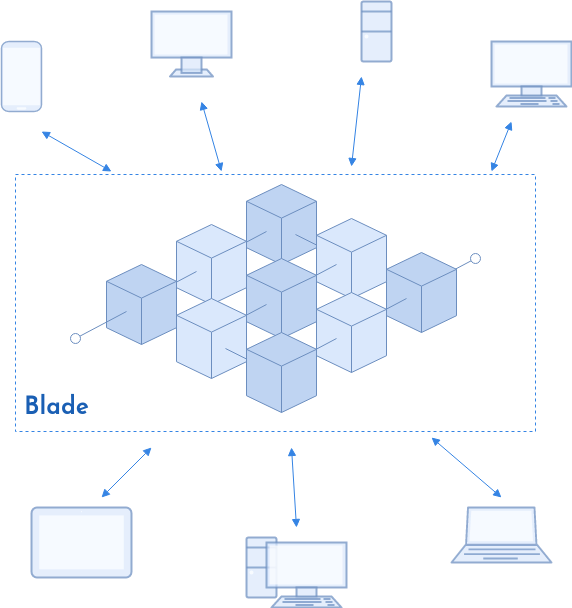

The diagram above was exported from draw.io. Its source (the exported page's mxGraphModel, read from the mxfile embedded in the PNG):
<mxGraphModel dx="2021" dy="790" grid="1" gridSize="10" guides="1" tooltips="1" connect="1" arrows="1" fold="1" page="1" pageScale="1" pageWidth="850" pageHeight="1100" math="0" shadow="0">
  <root>
    <mxCell id="nWgfwD7onEIczUKRbjGR-0" />
    <mxCell id="nWgfwD7onEIczUKRbjGR-1" parent="nWgfwD7onEIczUKRbjGR-0" />
    <mxCell id="nWgfwD7onEIczUKRbjGR-2" value="&lt;font face=&quot;josefin sans&quot; data-font-src=&quot;https://fonts.googleapis.com/css?family=Josefin Sans&quot; color=&quot;#1a5fb4&quot;&gt;Blade&lt;/font&gt;" style="text;strokeColor=#3584e4;fillColor=none;html=1;fontSize=24;fontStyle=1;verticalAlign=bottom;align=left;labelBorderColor=none;dashed=1;spacingTop=7;spacingLeft=7;spacingBottom=7;spacing=2;" vertex="1" parent="nWgfwD7onEIczUKRbjGR-1">
      <mxGeometry x="-136" y="203" width="520" height="257" as="geometry" />
    </mxCell>
    <mxCell id="nWgfwD7onEIczUKRbjGR-3" value="" style="fontColor=default;verticalAlign=middle;verticalLabelPosition=bottom;labelPosition=center;align=center;html=1;outlineConnect=0;fillColor=#dae8fc;strokeColor=#6c8ebf;gradientColor=none;gradientDirection=north;strokeWidth=2;shape=mxgraph.networks.mobile;opacity=70;fontFamily=Helvetica;fontSize=12;" vertex="1" parent="nWgfwD7onEIczUKRbjGR-1">
      <mxGeometry x="-150" y="70" width="40" height="70" as="geometry" />
    </mxCell>
    <mxCell id="nWgfwD7onEIczUKRbjGR-4" value="" style="fontColor=default;verticalAlign=middle;verticalLabelPosition=bottom;labelPosition=center;align=center;html=1;outlineConnect=0;fillColor=#dae8fc;strokeColor=#6c8ebf;gradientColor=none;gradientDirection=north;strokeWidth=2;shape=mxgraph.networks.monitor;opacity=70;fontFamily=Helvetica;fontSize=12;" vertex="1" parent="nWgfwD7onEIczUKRbjGR-1">
      <mxGeometry y="40" width="80" height="65" as="geometry" />
    </mxCell>
    <mxCell id="nWgfwD7onEIczUKRbjGR-5" value="" style="fontColor=default;verticalAlign=middle;verticalLabelPosition=bottom;labelPosition=center;align=center;html=1;outlineConnect=0;fillColor=#dae8fc;strokeColor=#6c8ebf;gradientColor=none;gradientDirection=north;strokeWidth=2;shape=mxgraph.networks.tablet;opacity=70;fontFamily=Helvetica;fontSize=12;" vertex="1" parent="nWgfwD7onEIczUKRbjGR-1">
      <mxGeometry x="-120" y="536" width="100" height="70" as="geometry" />
    </mxCell>
    <mxCell id="nWgfwD7onEIczUKRbjGR-6" value="" style="fontColor=default;verticalAlign=middle;verticalLabelPosition=bottom;labelPosition=center;align=center;html=1;outlineConnect=0;fillColor=#dae8fc;strokeColor=#6c8ebf;gradientColor=none;gradientDirection=north;strokeWidth=2;shape=mxgraph.networks.pc;opacity=70;fontFamily=Helvetica;fontSize=12;" vertex="1" parent="nWgfwD7onEIczUKRbjGR-1">
      <mxGeometry x="95" y="566" width="100" height="70" as="geometry" />
    </mxCell>
    <mxCell id="nWgfwD7onEIczUKRbjGR-7" value="" style="fontColor=default;verticalAlign=middle;verticalLabelPosition=bottom;labelPosition=center;align=center;html=1;outlineConnect=0;fillColor=#dae8fc;strokeColor=#6c8ebf;gradientColor=none;gradientDirection=north;strokeWidth=2;shape=mxgraph.networks.desktop_pc;opacity=70;fontFamily=Helvetica;fontSize=12;" vertex="1" parent="nWgfwD7onEIczUKRbjGR-1">
      <mxGeometry x="210" y="30" width="30" height="60" as="geometry" />
    </mxCell>
    <mxCell id="nWgfwD7onEIczUKRbjGR-8" value="" style="fontColor=default;verticalAlign=middle;verticalLabelPosition=bottom;labelPosition=center;align=center;html=1;outlineConnect=0;fillColor=#dae8fc;strokeColor=#6c8ebf;gradientColor=none;gradientDirection=north;strokeWidth=2;shape=mxgraph.networks.laptop;opacity=70;fontFamily=Helvetica;fontSize=12;" vertex="1" parent="nWgfwD7onEIczUKRbjGR-1">
      <mxGeometry x="300" y="536" width="100" height="55" as="geometry" />
    </mxCell>
    <mxCell id="nWgfwD7onEIczUKRbjGR-9" value="" style="fontColor=default;verticalAlign=middle;verticalLabelPosition=bottom;labelPosition=center;align=center;html=1;outlineConnect=0;fillColor=#dae8fc;strokeColor=#6c8ebf;gradientColor=none;gradientDirection=north;strokeWidth=2;shape=mxgraph.networks.terminal;opacity=70;fontFamily=Helvetica;fontSize=12;" vertex="1" parent="nWgfwD7onEIczUKRbjGR-1">
      <mxGeometry x="340" y="70" width="80" height="65" as="geometry" />
    </mxCell>
    <mxCell id="nWgfwD7onEIczUKRbjGR-10" value="" style="endArrow=block;startArrow=block;html=1;rounded=0;fillColor=#dae8fc;strokeColor=#3584e4;endFill=1;startFill=1;" edge="1" parent="nWgfwD7onEIczUKRbjGR-1">
      <mxGeometry width="50" height="50" relative="1" as="geometry">
        <mxPoint x="340" y="200" as="sourcePoint" />
        <mxPoint x="360" y="150" as="targetPoint" />
      </mxGeometry>
    </mxCell>
    <mxCell id="nWgfwD7onEIczUKRbjGR-11" value="" style="endArrow=block;startArrow=block;html=1;rounded=0;fillColor=#dae8fc;strokeColor=#3584e4;endFill=1;startFill=1;" edge="1" parent="nWgfwD7onEIczUKRbjGR-1">
      <mxGeometry width="50" height="50" relative="1" as="geometry">
        <mxPoint x="-50" y="526" as="sourcePoint" />
        <mxPoint y="476" as="targetPoint" />
      </mxGeometry>
    </mxCell>
    <mxCell id="nWgfwD7onEIczUKRbjGR-12" value="" style="endArrow=block;startArrow=block;html=1;rounded=0;fillColor=#dae8fc;strokeColor=#3584e4;endFill=1;startFill=1;" edge="1" parent="nWgfwD7onEIczUKRbjGR-1">
      <mxGeometry width="50" height="50" relative="1" as="geometry">
        <mxPoint x="200" y="195" as="sourcePoint" />
        <mxPoint x="210" y="105" as="targetPoint" />
      </mxGeometry>
    </mxCell>
    <mxCell id="nWgfwD7onEIczUKRbjGR-13" value="" style="endArrow=block;startArrow=block;html=1;rounded=0;fillColor=#dae8fc;strokeColor=#3584e4;endFill=1;startFill=1;" edge="1" parent="nWgfwD7onEIczUKRbjGR-1">
      <mxGeometry width="50" height="50" relative="1" as="geometry">
        <mxPoint x="145" y="556" as="sourcePoint" />
        <mxPoint x="140" y="476" as="targetPoint" />
      </mxGeometry>
    </mxCell>
    <mxCell id="nWgfwD7onEIczUKRbjGR-14" value="" style="endArrow=block;startArrow=block;html=1;rounded=0;fillColor=#dae8fc;strokeColor=#3584e4;endFill=1;startFill=1;" edge="1" parent="nWgfwD7onEIczUKRbjGR-1">
      <mxGeometry width="50" height="50" relative="1" as="geometry">
        <mxPoint x="350" y="526" as="sourcePoint" />
        <mxPoint x="280" y="466" as="targetPoint" />
      </mxGeometry>
    </mxCell>
    <mxCell id="nWgfwD7onEIczUKRbjGR-15" value="" style="endArrow=block;startArrow=block;html=1;rounded=0;fillColor=#dae8fc;strokeColor=#3584e4;endFill=1;startFill=1;" edge="1" parent="nWgfwD7onEIczUKRbjGR-1">
      <mxGeometry width="50" height="50" relative="1" as="geometry">
        <mxPoint x="70" y="200" as="sourcePoint" />
        <mxPoint x="50" y="130" as="targetPoint" />
      </mxGeometry>
    </mxCell>
    <mxCell id="nWgfwD7onEIczUKRbjGR-16" value="" style="endArrow=block;startArrow=block;html=1;rounded=0;fillColor=#dae8fc;strokeColor=#3584e4;endFill=1;startFill=1;" edge="1" parent="nWgfwD7onEIczUKRbjGR-1">
      <mxGeometry width="50" height="50" relative="1" as="geometry">
        <mxPoint x="-40" y="200" as="sourcePoint" />
        <mxPoint x="-110" y="160" as="targetPoint" />
      </mxGeometry>
    </mxCell>
    <mxCell id="nWgfwD7onEIczUKRbjGR-17" value="" style="group" vertex="1" connectable="0" parent="nWgfwD7onEIczUKRbjGR-1">
      <mxGeometry x="-76" y="213" width="400" height="228" as="geometry" />
    </mxCell>
    <mxCell id="nWgfwD7onEIczUKRbjGR-18" value="" style="endArrow=oval;html=1;rounded=0;jumpSize=1;endSize=10;fillColor=#dae8fc;strokeColor=#6c8ebf;endFill=0;startSize=10;" edge="1" parent="nWgfwD7onEIczUKRbjGR-17">
      <mxGeometry width="50" height="50" relative="1" as="geometry">
        <mxPoint x="349" y="101" as="sourcePoint" />
        <mxPoint x="400" y="74" as="targetPoint" />
      </mxGeometry>
    </mxCell>
    <mxCell id="nWgfwD7onEIczUKRbjGR-19" value="" style="html=1;whiteSpace=wrap;shape=isoCube2;backgroundOutline=1;isoAngle=15;fillColor=#bfd4f2;strokeColor=#6c8ebf;align=center;verticalAlign=middle;fontFamily=Helvetica;fontSize=12;fontColor=default;" vertex="1" parent="nWgfwD7onEIczUKRbjGR-17">
      <mxGeometry x="311" y="68" width="70" height="80" as="geometry" />
    </mxCell>
    <mxCell id="nWgfwD7onEIczUKRbjGR-20" value="" style="endArrow=none;html=1;rounded=0;jumpSize=1;endSize=6;fillColor=#dae8fc;strokeColor=#6c8ebf;endFill=0;startArrow=none;startFill=0;" edge="1" parent="nWgfwD7onEIczUKRbjGR-17">
      <mxGeometry width="50" height="50" relative="1" as="geometry">
        <mxPoint x="280" y="141" as="sourcePoint" />
        <mxPoint x="331" y="114" as="targetPoint" />
      </mxGeometry>
    </mxCell>
    <mxCell id="nWgfwD7onEIczUKRbjGR-21" value="" style="html=1;whiteSpace=wrap;shape=isoCube2;backgroundOutline=1;isoAngle=15;fillColor=#bfd4f2;strokeColor=#6c8ebf;align=center;verticalAlign=middle;fontFamily=Helvetica;fontSize=12;fontColor=default;" vertex="1" parent="nWgfwD7onEIczUKRbjGR-17">
      <mxGeometry x="171" width="70" height="80" as="geometry" />
    </mxCell>
    <mxCell id="nWgfwD7onEIczUKRbjGR-22" value="" style="endArrow=none;html=1;rounded=0;jumpSize=1;endSize=6;fillColor=#dae8fc;strokeColor=#6c8ebf;endFill=0;startArrow=none;startFill=0;" edge="1" parent="nWgfwD7onEIczUKRbjGR-17">
      <mxGeometry width="50" height="50" relative="1" as="geometry">
        <mxPoint x="280" y="80" as="sourcePoint" />
        <mxPoint x="220" y="50" as="targetPoint" />
      </mxGeometry>
    </mxCell>
    <mxCell id="nWgfwD7onEIczUKRbjGR-23" value="" style="html=1;whiteSpace=wrap;shape=isoCube2;backgroundOutline=1;isoAngle=15;fillColor=#dae8fc;strokeColor=#6c8ebf;" vertex="1" parent="nWgfwD7onEIczUKRbjGR-17">
      <mxGeometry x="241" y="34" width="70" height="80" as="geometry" />
    </mxCell>
    <mxCell id="nWgfwD7onEIczUKRbjGR-24" value="" style="endArrow=none;html=1;rounded=0;jumpSize=1;endSize=6;fillColor=#dae8fc;strokeColor=#6c8ebf;endFill=0;startArrow=none;startFill=0;" edge="1" parent="nWgfwD7onEIczUKRbjGR-17">
      <mxGeometry width="50" height="50" relative="1" as="geometry">
        <mxPoint x="140" y="74" as="sourcePoint" />
        <mxPoint x="191" y="47" as="targetPoint" />
      </mxGeometry>
    </mxCell>
    <mxCell id="nWgfwD7onEIczUKRbjGR-25" value="" style="html=1;whiteSpace=wrap;shape=isoCube2;backgroundOutline=1;isoAngle=15;fillColor=#dae8fc;strokeColor=#6c8ebf;" vertex="1" parent="nWgfwD7onEIczUKRbjGR-17">
      <mxGeometry x="101" y="40" width="70" height="80" as="geometry" />
    </mxCell>
    <mxCell id="nWgfwD7onEIczUKRbjGR-26" value="" style="endArrow=none;html=1;rounded=0;jumpSize=1;endSize=6;fillColor=#dae8fc;strokeColor=#6c8ebf;endFill=0;startArrow=none;startFill=0;" edge="1" parent="nWgfwD7onEIczUKRbjGR-17">
      <mxGeometry width="50" height="50" relative="1" as="geometry">
        <mxPoint x="70" y="114" as="sourcePoint" />
        <mxPoint x="121" y="87" as="targetPoint" />
      </mxGeometry>
    </mxCell>
    <mxCell id="nWgfwD7onEIczUKRbjGR-27" value="" style="html=1;whiteSpace=wrap;shape=isoCube2;backgroundOutline=1;isoAngle=15;fillColor=#bfd4f2;strokeColor=#6c8ebf;" vertex="1" parent="nWgfwD7onEIczUKRbjGR-17">
      <mxGeometry x="31" y="80" width="70" height="80" as="geometry" />
    </mxCell>
    <mxCell id="nWgfwD7onEIczUKRbjGR-28" value="" style="endArrow=none;html=1;rounded=0;jumpSize=1;endSize=10;fillColor=#dae8fc;strokeColor=#6c8ebf;endFill=0;startArrow=oval;startFill=0;startSize=10;" edge="1" parent="nWgfwD7onEIczUKRbjGR-17">
      <mxGeometry width="50" height="50" relative="1" as="geometry">
        <mxPoint y="154" as="sourcePoint" />
        <mxPoint x="51" y="127" as="targetPoint" />
      </mxGeometry>
    </mxCell>
    <mxCell id="nWgfwD7onEIczUKRbjGR-29" value="" style="endArrow=none;html=1;rounded=0;jumpSize=1;endSize=6;fillColor=#dae8fc;strokeColor=#6c8ebf;endFill=0;startArrow=none;startFill=0;" edge="1" parent="nWgfwD7onEIczUKRbjGR-17">
      <mxGeometry width="50" height="50" relative="1" as="geometry">
        <mxPoint x="210" y="107" as="sourcePoint" />
        <mxPoint x="261" y="80" as="targetPoint" />
      </mxGeometry>
    </mxCell>
    <mxCell id="nWgfwD7onEIczUKRbjGR-30" value="" style="html=1;whiteSpace=wrap;shape=isoCube2;backgroundOutline=1;isoAngle=15;fillColor=#bfd4f2;strokeColor=#6c8ebf;align=center;verticalAlign=middle;fontFamily=Helvetica;fontSize=12;fontColor=default;" vertex="1" parent="nWgfwD7onEIczUKRbjGR-17">
      <mxGeometry x="171" y="74" width="70" height="80" as="geometry" />
    </mxCell>
    <mxCell id="nWgfwD7onEIczUKRbjGR-31" value="" style="endArrow=none;html=1;rounded=0;jumpSize=1;endSize=6;fillColor=#dae8fc;strokeColor=#6c8ebf;endFill=0;startArrow=none;startFill=0;" edge="1" parent="nWgfwD7onEIczUKRbjGR-17">
      <mxGeometry width="50" height="50" relative="1" as="geometry">
        <mxPoint x="140" y="147" as="sourcePoint" />
        <mxPoint x="191" y="120" as="targetPoint" />
      </mxGeometry>
    </mxCell>
    <mxCell id="nWgfwD7onEIczUKRbjGR-32" value="" style="html=1;whiteSpace=wrap;shape=isoCube2;backgroundOutline=1;isoAngle=15;fillColor=#dae8fc;strokeColor=#6c8ebf;" vertex="1" parent="nWgfwD7onEIczUKRbjGR-17">
      <mxGeometry x="101" y="114" width="70" height="80" as="geometry" />
    </mxCell>
    <mxCell id="nWgfwD7onEIczUKRbjGR-33" value="" style="endArrow=none;html=1;rounded=0;jumpSize=1;endSize=6;fillColor=#dae8fc;strokeColor=#6c8ebf;endFill=0;startArrow=none;startFill=0;" edge="1" parent="nWgfwD7onEIczUKRbjGR-17">
      <mxGeometry width="50" height="50" relative="1" as="geometry">
        <mxPoint x="210" y="194" as="sourcePoint" />
        <mxPoint x="150" y="164" as="targetPoint" />
      </mxGeometry>
    </mxCell>
    <mxCell id="nWgfwD7onEIczUKRbjGR-34" value="" style="html=1;whiteSpace=wrap;shape=isoCube2;backgroundOutline=1;isoAngle=15;fillColor=#dae8fc;strokeColor=#6c8ebf;" vertex="1" parent="nWgfwD7onEIczUKRbjGR-17">
      <mxGeometry x="241" y="108" width="70" height="80" as="geometry" />
    </mxCell>
    <mxCell id="nWgfwD7onEIczUKRbjGR-35" value="" style="endArrow=none;html=1;rounded=0;jumpSize=1;endSize=6;fillColor=#dae8fc;strokeColor=#6c8ebf;endFill=0;startArrow=none;startFill=0;" edge="1" parent="nWgfwD7onEIczUKRbjGR-17">
      <mxGeometry width="50" height="50" relative="1" as="geometry">
        <mxPoint x="210" y="181" as="sourcePoint" />
        <mxPoint x="261" y="154" as="targetPoint" />
      </mxGeometry>
    </mxCell>
    <mxCell id="nWgfwD7onEIczUKRbjGR-36" value="" style="html=1;whiteSpace=wrap;shape=isoCube2;backgroundOutline=1;isoAngle=15;fillColor=#bfd4f2;strokeColor=#6c8ebf;align=center;verticalAlign=middle;fontFamily=Helvetica;fontSize=12;fontColor=default;" vertex="1" parent="nWgfwD7onEIczUKRbjGR-17">
      <mxGeometry x="171" y="148" width="70" height="80" as="geometry" />
    </mxCell>
  </root>
</mxGraphModel>